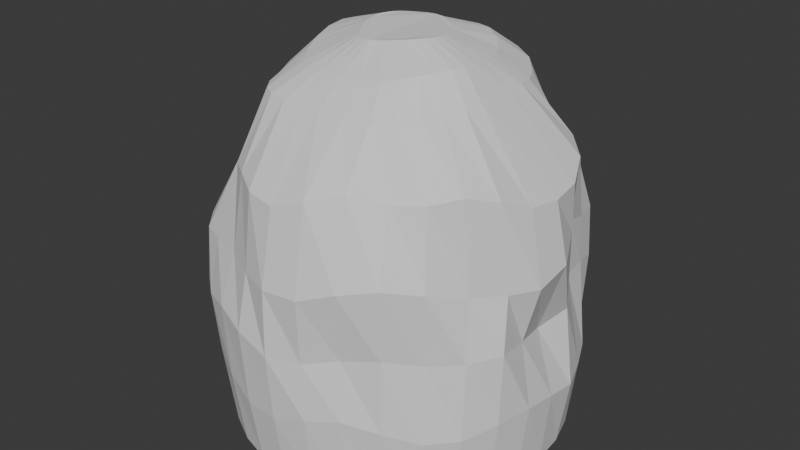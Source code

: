 # Source: Cave.blend  (saved by Blender 4.5.91; exported with 4.5.12 LTS)
import bpy
from mathutils import Matrix  # noqa: F401  (used for matrix-valued properties, if any)

bpy.ops.wm.read_factory_settings(use_empty=True)
scene = bpy.context.scene
scene.name = 'Scene'

# ---- collections
col_collection = bpy.data.collections.new('Collection'); scene.collection.children.link(col_collection)

# ---- world
world_world = bpy.data.worlds.new('World'); scene.world = world_world
world_world.use_nodes = True; world_world.node_tree.nodes.clear()
_N = world_world.node_tree.nodes; _L = world_world.node_tree.links
n0 = _N.new('ShaderNodeOutputWorld'); n0.name = 'World Output'; n0.location = (200, 100)
n1 = _N.new('ShaderNodeBackground'); n1.name = 'Background'; n1.location = (-200, 100)
n1.inputs[0].default_value = (0.05088, 0.05088, 0.05088, 1.0)
_L.new(n1.outputs[0], n0.inputs[0])
n0.is_active_output = True
world_world.color = (0.05088, 0.05088, 0.05088)
world_world.sun_shadow_jitter_overblur = 0.0

# ---- meshes
me_cylinder = bpy.data.meshes.new('Cylinder')
me_cylinder.from_pydata([(7.682e-07, 2.0, -0.01379), (0.01905, 1.427, 4.064), (0.3902, 1.962, -0.003767), (0.3146, 1.378, 4.133), (0.7654, 1.848, -0.0138), (0.5756, 1.295, 4.162), (1.111, 1.663, -0.003707), (0.8222, 1.15, 4.128), (1.414, 1.414, 0.0), (1.018, 0.9327, 4.066), (1.663, 1.111, 0.0), (1.12, 0.718, 4.065), (1.848, 0.7654, 0.0), (1.175, 0.4878, 4.088), (1.962, 0.3902, 0.0), (1.18, 0.2293, 4.112), (2.0, 3.278e-08, 0.003472), (1.186, -0.02982, 4.125), (1.962, -0.3902, 0.01334), (1.205, -0.2579, 4.116), (1.848, -0.7654, 0.003503), (1.18, -0.4754, 4.098), (1.663, -1.111, 0.0), (1.083, -0.7019, 4.081), (1.414, -1.414, 0.0), (0.9824, -0.922, 4.061), (1.111, -1.663, 0.005917), (0.8397, -1.113, 4.035), (0.7654, -1.848, 0.02243), (0.6076, -1.226, 4.016), (0.3902, -1.962, 0.006257), (0.3033, -1.268, 4.0), (7.682e-07, -2.0, 0.0), (-0.01968, -1.275, 4.0), (-0.3902, -1.962, 0.0), (-0.2743, -1.26, 4.0), (-0.7654, -1.848, 0.00567), (-0.5227, -1.241, 4.001), (-1.111, -1.663, 0.02121), (-0.759, -1.185, 4.001), (-1.414, -1.414, 0.00567), (-0.933, -1.075, 4.0), (-1.663, -1.111, 0.002418), (-1.05, -0.9208, 3.999), (-1.848, -0.7654, 0.008267), (-1.147, -0.694, 3.999), (-1.962, -0.3902, -0.004257), (-1.281, -0.3871, 4.031), (-2.0, 3.278e-08, -0.0005059), (-1.388, -0.05241, 4.065), (-1.962, 0.3902, 0.007308), (-1.401, 0.2646, 4.076), (-1.842, 0.7617, 0.0186), (-1.363, 0.5564, 4.057), (-1.64, 1.097, 0.005062), (-1.303, 0.7815, 4.026), (-1.391, 1.401, -2.825e-09), (-1.205, 0.9617, 4.006), (-1.105, 1.659, -7.55e-10), (-1.037, 1.124, 3.997), (-0.7654, 1.848, 0.0), (-0.7419, 1.27, 4.001), (-0.3902, 1.962, -0.003828), (-0.361, 1.4, 4.01), (-0.003134, 2.12, 0.6556), (-0.07921, 2.065, 1.452), (0.00553, 2.163, 2.174), (0.1345, 1.746, 2.955), (0.47, 1.818, 3.024), (0.4145, 2.116, 2.246), (0.2971, 1.937, 1.411), (0.4014, 2.063, 0.7026), (0.7455, 1.794, 3.119), (0.8325, 2.012, 2.386), (0.761, 1.898, 1.489), (0.8103, 1.959, 0.6556), (0.9659, 1.58, 3.219), (1.209, 1.814, 2.4), (1.213, 1.814, 1.651), (1.181, 1.767, 0.71), (1.196, 1.292, 3.357), (1.504, 1.537, 2.414), (1.532, 1.555, 1.786), (1.503, 1.503, 0.8025), (1.506, 1.03, 3.441), (1.575, 1.237, 2.425), (1.602, 1.252, 1.841), (1.758, 1.182, 0.821), (1.778, 0.7496, 3.36), (1.647, 0.8882, 2.518), (1.658, 0.8929, 1.841), (1.926, 0.8187, 0.8152), (1.947, 0.3896, 3.231), (1.917, 0.458, 2.641), (1.93, 0.4601, 1.717), (2.076, 0.4159, 0.8113), (1.992, 3.263e-08, 3.204), (2.145, 0.00547, 2.518), (1.825, 0.05264, 1.619), (2.088, 0.005321, 0.8904), (1.953, -0.3888, 3.248), (2.126, -0.4147, 2.411), (1.93, -0.3966, 1.715), (2.076, -0.4134, 0.9505), (1.838, -0.7594, 3.41), (1.954, -0.7338, 2.423), (2.0, -0.8276, 1.789), (1.964, -0.8134, 0.9105), (1.642, -1.07, 3.503), (1.712, -1.045, 2.441), (1.763, -1.119, 1.729), (1.765, -1.177, 0.8168), (1.376, -1.282, 3.421), (1.48, -1.438, 2.553), (1.449, -1.385, 1.712), (1.492, -1.486, 0.8217), (1.06, -1.47, 3.391), (1.203, -1.789, 2.653), (1.157, -1.724, 1.813), (1.178, -1.763, 0.9628), (0.7317, -1.718, 3.503), (0.824, -1.997, 2.568), (0.7364, -1.861, 1.718), (0.8029, -1.947, 1.04), (0.3828, -1.931, 3.392), (0.4235, -2.138, 2.416), (0.3657, -2.052, 1.614), (0.4122, -2.081, 0.9493), (-0.00021, -1.992, 3.253), (0.004217, -2.173, 2.4), (-0.005783, -2.186, 1.614), (7.758e-07, -2.125, 0.8198), (-0.3748, -1.918, 3.277), (-0.3828, -2.031, 2.406), (-0.4266, -2.149, 1.735), (-0.4147, -2.085, 0.8173), (-0.7093, -1.704, 3.318), (-0.7645, -1.834, 2.428), (-0.8328, -2.009, 1.824), (-0.8134, -1.964, 0.9396), (-0.9837, -1.508, 3.28), (-1.16, -1.708, 2.407), (-1.218, -1.821, 1.748), (-1.181, -1.767, 1.024), (-1.155, -1.338, 3.211), (-1.449, -1.578, 2.402), (-1.549, -1.555, 1.711), (-1.503, -1.503, 0.9522), (-1.337, -1.125, 3.132), (-1.672, -1.317, 2.416), (-1.812, -1.23, 1.682), (-1.767, -1.181, 0.8917), (-1.552, -0.8872, 3.101), (-1.926, -0.9019, 2.454), (-2.025, -0.8427, 1.571), (-1.964, -0.8134, 0.81), (-1.781, -0.4932, 3.143), (-2.007, -0.5279, 2.412), (-2.14, -0.4388, 1.626), (-2.085, -0.4147, 0.7116), (-1.815, -0.1083, 3.168), (-2.101, -0.06232, 2.367), (-2.193, -0.00237, 1.769), (-2.125, 3.531e-08, 0.7523), (-1.69, 0.2277, 3.177), (-2.123, 0.4148, 2.437), (-2.153, 0.4283, 1.733), (-2.066, 0.4035, 0.919), (-1.668, 0.6574, 3.088), (-2.015, 0.8342, 2.506), (-2.01, 0.8311, 1.64), (-1.814, 0.7232, 0.9812), (-1.625, 1.088, 2.977), (-1.81, 1.211, 2.449), (-1.657, 1.143, 1.606), (-1.525, 1.035, 0.9107), (-1.4, 1.37, 2.969), (-1.519, 1.533, 2.286), (-1.289, 1.435, 1.593), (-1.25, 1.353, 0.8117), (-1.063, 1.443, 3.016), (-1.206, 1.807, 2.207), (-1.067, 1.759, 1.582), (-1.029, 1.676, 0.8), (-0.6862, 1.504, 3.097), (-0.83, 1.992, 2.28), (-0.8247, 2.022, 1.595), (-0.7948, 1.953, 0.7862), (-0.2594, 1.613, 3.038), (-0.423, 2.133, 2.206), (-0.4357, 2.141, 1.55), (-0.4147, 2.085, 0.7092), (0.09905, 0.5367, 4.583), (-0.01658, 0.5737, 4.577), (0.2107, 0.4752, 4.584), (0.3117, 0.3959, 4.578), (0.3963, 0.3059, 4.569), (0.4627, 0.2114, 4.567), (0.5104, 0.1173, 4.572), (0.5374, 0.02466, 4.582), (0.5413, -0.06566, 4.592), (0.5207, -0.1525, 4.599), (0.4804, -0.2323, 4.602), (0.4232, -0.303, 4.6), (0.3501, -0.3639, 4.593), (0.2657, -0.4145, 4.583), (0.1746, -0.4559, 4.57), (0.08172, -0.4907, 4.559), (-0.009861, -0.5147, 4.552), (-0.08097, -0.5023, 4.549), (-0.1488, -0.4725, 4.549), (-0.2138, -0.4264, 4.549), (-0.276, -0.3639, 4.549), (-0.334, -0.2842, 4.553), (-0.3863, -0.188, 4.563), (-0.4265, -0.07934, 4.576), (-0.4487, 0.03399, 4.586), (-0.4535, 0.1447, 4.59), (-0.4411, 0.251, 4.588), (-0.416, 0.3525, 4.581), (-0.375, 0.4441, 4.571), (-0.313, 0.5164, 4.563), (-0.2287, 0.563, 4.561), (-0.1271, 0.5821, 4.568), (0.6074, 0.8267, 4.397), (0.4189, 0.9582, 4.424), (0.7645, -0.6698, 4.388), (0.8516, -0.5266, 4.403), (-0.7742, -0.6486, 4.279), (-0.6567, -0.771, 4.274), (-0.5429, 1.007, 4.278), (-0.7365, 0.8776, 4.298), (0.9649, -0.04627, 4.397), (0.9475, 0.1514, 4.375), (-0.1779, -0.9417, 4.274), (-0.01465, -0.9626, 4.275), (-1.01, 0.4192, 4.396), (-1.026, 0.2004, 4.413), (0.7574, 0.651, 4.352), (0.6514, -0.7978, 4.365), (-0.8758, -0.4837, 4.304), (-0.2988, 1.11, 4.296), (0.9668, -0.2142, 4.407), (-0.3362, -0.9144, 4.274), (-0.9594, 0.5944, 4.364), (0.8494, 0.4889, 4.352), (0.477, -0.8884, 4.332), (-0.9629, -0.2657, 4.35), (0.219, 1.048, 4.407), (-0.02046, 1.115, 4.355), (0.9291, -0.3717, 4.409), (-0.5064, -0.865, 4.274), (-0.8727, 0.7428, 4.331), (0.9139, 0.3275, 4.358), (0.2351, -0.9386, 4.295), (-1.015, -0.03164, 4.394)], [], [(67, 68, 3, 1), (68, 72, 5, 3), (72, 76, 7, 5), (76, 80, 9, 7), (80, 84, 11, 9), (84, 88, 13, 11), (88, 92, 15, 13), (92, 96, 17, 15), (96, 100, 19, 17), (100, 104, 21, 19), (104, 108, 23, 21), (108, 112, 25, 23), (112, 116, 27, 25), (116, 120, 29, 27), (120, 124, 31, 29), (124, 128, 33, 31), (128, 132, 35, 33), (132, 136, 37, 35), (136, 140, 39, 37), (140, 144, 41, 39), (144, 148, 43, 41), (148, 152, 45, 43), (152, 156, 47, 45), (156, 160, 49, 47), (160, 164, 51, 49), (164, 168, 53, 51), (168, 172, 55, 53), (172, 176, 57, 55), (176, 180, 59, 57), (180, 184, 61, 59), (225, 224, 195, 194), (184, 188, 63, 61), (188, 67, 1, 63), (0, 62, 60, 58, 56, 54, 52, 50, 48, 46, 44, 42, 40, 38, 36, 34, 32, 30, 28, 26, 24, 22, 20, 18, 16, 14, 12, 10, 8, 6, 4, 2), (62, 0, 64, 191), (191, 64, 65, 190), (190, 65, 66, 189), (189, 66, 67, 188), (60, 62, 191, 187), (187, 191, 190, 186), (186, 190, 189, 185), (185, 189, 188, 184), (58, 60, 187, 183), (183, 187, 186, 182), (182, 186, 185, 181), (181, 185, 184, 180), (56, 58, 183, 179), (179, 183, 182, 178), (178, 182, 181, 177), (177, 181, 180, 176), (54, 56, 179, 175), (175, 179, 178, 174), (174, 178, 177, 173), (173, 177, 176, 172), (52, 54, 175, 171), (171, 175, 174, 170), (170, 174, 173, 169), (169, 173, 172, 168), (50, 52, 171, 167), (167, 171, 170, 166), (166, 170, 169, 165), (165, 169, 168, 164), (48, 50, 167, 163), (163, 167, 166, 162), (162, 166, 165, 161), (161, 165, 164, 160), (46, 48, 163, 159), (159, 163, 162, 158), (158, 162, 161, 157), (157, 161, 160, 156), (44, 46, 159, 155), (155, 159, 158, 154), (154, 158, 157, 153), (153, 157, 156, 152), (42, 44, 155, 151), (151, 155, 154, 150), (150, 154, 153, 149), (149, 153, 152, 148), (40, 42, 151, 147), (147, 151, 150, 146), (146, 150, 149, 145), (145, 149, 148, 144), (38, 40, 147, 143), (143, 147, 146, 142), (142, 146, 145, 141), (141, 145, 144, 140), (36, 38, 143, 139), (139, 143, 142, 138), (138, 142, 141, 137), (137, 141, 140, 136), (34, 36, 139, 135), (135, 139, 138, 134), (134, 138, 137, 133), (133, 137, 136, 132), (32, 34, 135, 131), (131, 135, 134, 130), (130, 134, 133, 129), (129, 133, 132, 128), (30, 32, 131, 127), (127, 131, 130, 126), (126, 130, 129, 125), (125, 129, 128, 124), (28, 30, 127, 123), (123, 127, 126, 122), (122, 126, 125, 121), (121, 125, 124, 120), (26, 28, 123, 119), (119, 123, 122, 118), (118, 122, 121, 117), (117, 121, 120, 116), (24, 26, 119, 115), (115, 119, 118, 114), (114, 118, 117, 113), (113, 117, 116, 112), (22, 24, 115, 111), (111, 115, 114, 110), (110, 114, 113, 109), (109, 113, 112, 108), (20, 22, 111, 107), (107, 111, 110, 106), (106, 110, 109, 105), (105, 109, 108, 104), (18, 20, 107, 103), (103, 107, 106, 102), (102, 106, 105, 101), (101, 105, 104, 100), (16, 18, 103, 99), (99, 103, 102, 98), (98, 102, 101, 97), (97, 101, 100, 96), (14, 16, 99, 95), (95, 99, 98, 94), (94, 98, 97, 93), (93, 97, 96, 92), (12, 14, 95, 91), (91, 95, 94, 90), (90, 94, 93, 89), (89, 93, 92, 88), (10, 12, 91, 87), (87, 91, 90, 86), (86, 90, 89, 85), (85, 89, 88, 84), (8, 10, 87, 83), (83, 87, 86, 82), (82, 86, 85, 81), (81, 85, 84, 80), (6, 8, 83, 79), (79, 83, 82, 78), (78, 82, 81, 77), (77, 81, 80, 76), (4, 6, 79, 75), (75, 79, 78, 74), (74, 78, 77, 73), (73, 77, 76, 72), (2, 4, 75, 71), (71, 75, 74, 70), (70, 74, 73, 69), (69, 73, 72, 68), (0, 2, 71, 64), (64, 71, 70, 65), (65, 70, 69, 66), (66, 69, 68, 67), (192, 194, 195, 196, 197, 198, 199, 200, 201, 202, 203, 204, 205, 206, 207, 208, 209, 210, 211, 212, 213, 214, 215, 216, 217, 218, 219, 220, 221, 222, 223, 193), (227, 226, 204, 203), (229, 228, 213, 212), (231, 230, 222, 221), (233, 232, 200, 199), (235, 234, 209, 208), (237, 236, 218, 217), (224, 238, 196, 195), (226, 239, 205, 204), (228, 240, 214, 213), (230, 241, 223, 222), (232, 242, 201, 200), (234, 243, 210, 209), (236, 244, 219, 218), (238, 245, 197, 196), (239, 246, 206, 205), (240, 247, 215, 214), (249, 248, 192, 193), (241, 249, 193, 223), (242, 250, 202, 201), (243, 251, 211, 210), (244, 252, 220, 219), (245, 253, 198, 197), (246, 254, 207, 206), (247, 255, 216, 215), (248, 225, 194, 192), (250, 227, 203, 202), (251, 229, 212, 211), (252, 231, 221, 220), (253, 233, 199, 198), (254, 235, 208, 207), (255, 237, 217, 216), (49, 51, 237, 255), (31, 33, 235, 254), (13, 15, 233, 253), (57, 59, 231, 252), (39, 41, 229, 251), (21, 23, 227, 250), (3, 5, 225, 248), (47, 49, 255, 247), (29, 31, 254, 246), (11, 13, 253, 245), (55, 57, 252, 244), (37, 39, 251, 243), (19, 21, 250, 242), (63, 1, 249, 241), (1, 3, 248, 249), (45, 47, 247, 240), (27, 29, 246, 239), (9, 11, 245, 238), (53, 55, 244, 236), (35, 37, 243, 234), (17, 19, 242, 232), (61, 63, 241, 230), (43, 45, 240, 228), (25, 27, 239, 226), (7, 9, 238, 224), (51, 53, 236, 237), (33, 35, 234, 235), (15, 17, 232, 233), (59, 61, 230, 231), (41, 43, 228, 229), (23, 25, 226, 227), (5, 7, 224, 225)])
_uv = me_cylinder.uv_layers.new(name='UVMap')
_uv.uv.foreach_set('vector', [1.0, 0.9, 0.9688, 0.9, 0.9688, 1.0, 1.0, 1.0, 0.9688, 0.9, 0.9375, 0.9, 0.9375, 1.0, 0.9688, 1.0, 0.9375, 0.9, 0.9062, 0.9, 0.9062, 1.0, 0.9375, 1.0, 0.9062, 0.9, 0.875, 0.9, 0.875, 1.0, 0.9062, 1.0, 0.875, 0.9, 0.8438, 0.9, 0.8438, 1.0, 0.875, 1.0, 0.8438, 0.9, 0.8125, 0.9, 0.8125, 1.0, 0.8438, 1.0, 0.8125, 0.9, 0.7812, 0.9, 0.7812, 1.0, 0.8125, 1.0, 0.7812, 0.9, 0.75, 0.9, 0.75, 1.0, 0.7812, 1.0, 0.75, 0.9, 0.7188, 0.9, 0.7188, 1.0, 0.75, 1.0, 0.7188, 0.9, 0.6875, 0.9, 0.6875, 1.0, 0.7188, 1.0, 0.6875, 0.9, 0.6563, 0.9, 0.6562, 1.0, 0.6875, 1.0, 0.6563, 0.9, 0.625, 0.9, 0.625, 1.0, 0.6562, 1.0, 0.625, 0.9, 0.5938, 0.9, 0.5938, 1.0, 0.625, 1.0, 0.5938, 0.9, 0.5625, 0.9, 0.5625, 1.0, 0.5938, 1.0, 0.5625, 0.9, 0.5312, 0.9, 0.5312, 1.0, 0.5625, 1.0, 0.5312, 0.9, 0.5, 0.9, 0.5, 1.0, 0.5312, 1.0, 0.5, 0.9, 0.4688, 0.9, 0.4688, 1.0, 0.5, 1.0, 0.4688, 0.9, 0.4375, 0.9, 0.4375, 1.0, 0.4688, 1.0, 0.4375, 0.9, 0.4063, 0.9, 0.4062, 1.0, 0.4375, 1.0, 0.4063, 0.9, 0.375, 0.9, 0.375, 1.0, 0.4062, 1.0, 0.375, 0.9, 0.3438, 0.9, 0.3438, 1.0, 0.375, 1.0, 0.3438, 0.9, 0.3125, 0.9, 0.3125, 1.0, 0.3438, 1.0, 0.3125, 0.9, 0.2812, 0.9, 0.2812, 1.0, 0.3125, 1.0, 0.2812, 0.9, 0.25, 0.9, 0.25, 1.0, 0.2812, 1.0, 0.25, 0.9, 0.2188, 0.9, 0.2188, 1.0, 0.25, 1.0, 0.2188, 0.9, 0.1875, 0.9, 0.1875, 1.0, 0.2188, 1.0, 0.1875, 0.9, 0.1562, 0.9, 0.1562, 1.0, 0.1875, 1.0, 0.1562, 0.9, 0.125, 0.9, 0.125, 1.0, 0.1562, 1.0, 0.125, 0.9, 0.09375, 0.9, 0.09375, 1.0, 0.125, 1.0, 0.09375, 0.9, 0.0625, 0.9, 0.0625, 1.0, 0.09375, 1.0, 0.9375, 1.0, 0.9062, 1.0, 0.9062, 1.0, 0.9375, 1.0, 0.0625, 0.9, 0.03125, 0.9, 0.03125, 1.0, 0.0625, 1.0, 0.03125, 0.9, 0.0, 0.9, 0.0, 1.0, 0.03125, 1.0, 0.75, 0.49, 0.7032, 0.4854, 0.6582, 0.4717, 0.6167, 0.4496, 0.5803, 0.4197, 0.5504, 0.3833, 0.5283, 0.3418, 0.5146, 0.2968, 0.51, 0.25, 0.5146, 0.2032, 0.5283, 0.1582, 0.5504, 0.1167, 0.5803, 0.08029, 0.6167, 0.05045, 0.6582, 0.02827, 0.7032, 0.01461, 0.75, 0.01, 0.7968, 0.01461, 0.8418, 0.02827, 0.8833, 0.05045, 0.9197, 0.08029, 0.9496, 0.1167, 0.9717, 0.1582, 0.9854, 0.2032, 0.99, 0.25, 0.9854, 0.2968, 0.9717, 0.3418, 0.9496, 0.3833, 0.9197, 0.4197, 0.8833, 0.4496, 0.8418, 0.4717, 0.7968, 0.4854, 0.03125, 0.5, 0.0, 0.5, 0.0, 0.6, 0.03125, 0.6, 0.03125, 0.6, 0.0, 0.6, 0.0, 0.7, 0.03125, 0.7, 0.03125, 0.7, 0.0, 0.7, 0.0, 0.8, 0.03125, 0.8, 0.03125, 0.8, 0.0, 0.8, 0.0, 0.9, 0.03125, 0.9, 0.0625, 0.5, 0.03125, 0.5, 0.03125, 0.6, 0.0625, 0.6, 0.0625, 0.6, 0.03125, 0.6, 0.03125, 0.7, 0.0625, 0.7, 0.0625, 0.7, 0.03125, 0.7, 0.03125, 0.8, 0.0625, 0.8, 0.0625, 0.8, 0.03125, 0.8, 0.03125, 0.9, 0.0625, 0.9, 0.09375, 0.5, 0.0625, 0.5, 0.0625, 0.6, 0.09375, 0.6, 0.09375, 0.6, 0.0625, 0.6, 0.0625, 0.7, 0.09375, 0.7, 0.09375, 0.7, 0.0625, 0.7, 0.0625, 0.8, 0.09375, 0.8, 0.09375, 0.8, 0.0625, 0.8, 0.0625, 0.9, 0.09375, 0.9, 0.125, 0.5, 0.09375, 0.5, 0.09375, 0.6, 0.125, 0.6, 0.125, 0.6, 0.09375, 0.6, 0.09375, 0.7, 0.125, 0.7, 0.125, 0.7, 0.09375, 0.7, 0.09375, 0.8, 0.125, 0.8, 0.125, 0.8, 0.09375, 0.8, 0.09375, 0.9, 0.125, 0.9, 0.1562, 0.5, 0.125, 0.5, 0.125, 0.6, 0.1562, 0.6, 0.1562, 0.6, 0.125, 0.6, 0.125, 0.7, 0.1562, 0.7, 0.1562, 0.7, 0.125, 0.7, 0.125, 0.8, 0.1562, 0.8, 0.1562, 0.8, 0.125, 0.8, 0.125, 0.9, 0.1562, 0.9, 0.1875, 0.5, 0.1562, 0.5, 0.1562, 0.6, 0.1875, 0.6, 0.1875, 0.6, 0.1562, 0.6, 0.1562, 0.7, 0.1875, 0.7, 0.1875, 0.7, 0.1562, 0.7, 0.1562, 0.8, 0.1875, 0.8, 0.1875, 0.8, 0.1562, 0.8, 0.1562, 0.9, 0.1875, 0.9, 0.2188, 0.5, 0.1875, 0.5, 0.1875, 0.6, 0.2188, 0.6, 0.2188, 0.6, 0.1875, 0.6, 0.1875, 0.7, 0.2188, 0.7, 0.2188, 0.7, 0.1875, 0.7, 0.1875, 0.8, 0.2188, 0.8, 0.2188, 0.8, 0.1875, 0.8, 0.1875, 0.9, 0.2188, 0.9, 0.25, 0.5, 0.2188, 0.5, 0.2188, 0.6, 0.25, 0.6, 0.25, 0.6, 0.2188, 0.6, 0.2188, 0.7, 0.25, 0.7, 0.25, 0.7, 0.2188, 0.7, 0.2188, 0.8, 0.25, 0.8, 0.25, 0.8, 0.2188, 0.8, 0.2188, 0.9, 0.25, 0.9, 0.2812, 0.5, 0.25, 0.5, 0.25, 0.6, 0.2812, 0.6, 0.2812, 0.6, 0.25, 0.6, 0.25, 0.7, 0.2812, 0.7, 0.2812, 0.7, 0.25, 0.7, 0.25, 0.8, 0.2812, 0.8, 0.2812, 0.8, 0.25, 0.8, 0.25, 0.9, 0.2812, 0.9, 0.3125, 0.5, 0.2812, 0.5, 0.2812, 0.6, 0.3125, 0.6, 0.3125, 0.6, 0.2812, 0.6, 0.2812, 0.7, 0.3125, 0.7, 0.3125, 0.7, 0.2812, 0.7, 0.2812, 0.8, 0.3125, 0.8, 0.3125, 0.8, 0.2812, 0.8, 0.2812, 0.9, 0.3125, 0.9, 0.3438, 0.5, 0.3125, 0.5, 0.3125, 0.6, 0.3438, 0.6, 0.3438, 0.6, 0.3125, 0.6, 0.3125, 0.7, 0.3438, 0.7, 0.3438, 0.7, 0.3125, 0.7, 0.3125, 0.8, 0.3438, 0.8, 0.3438, 0.8, 0.3125, 0.8, 0.3125, 0.9, 0.3438, 0.9, 0.375, 0.5, 0.3438, 0.5, 0.3438, 0.6, 0.375, 0.6, 0.375, 0.6, 0.3438, 0.6, 0.3438, 0.7, 0.375, 0.7, 0.375, 0.7, 0.3438, 0.7, 0.3438, 0.8, 0.375, 0.8, 0.375, 0.8, 0.3438, 0.8, 0.3438, 0.9, 0.375, 0.9, 0.4062, 0.5, 0.375, 0.5, 0.375, 0.6, 0.4062, 0.6, 0.4062, 0.6, 0.375, 0.6, 0.375, 0.7, 0.4062, 0.7, 0.4062, 0.7, 0.375, 0.7, 0.375, 0.8, 0.4063, 0.8, 0.4063, 0.8, 0.375, 0.8, 0.375, 0.9, 0.4063, 0.9, 0.4375, 0.5, 0.4062, 0.5, 0.4062, 0.6, 0.4375, 0.6, 0.4375, 0.6, 0.4062, 0.6, 0.4062, 0.7, 0.4375, 0.7, 0.4375, 0.7, 0.4062, 0.7, 0.4063, 0.8, 0.4375, 0.8, 0.4375, 0.8, 0.4063, 0.8, 0.4063, 0.9, 0.4375, 0.9, 0.4688, 0.5, 0.4375, 0.5, 0.4375, 0.6, 0.4688, 0.6, 0.4688, 0.6, 0.4375, 0.6, 0.4375, 0.7, 0.4687, 0.7, 0.4687, 0.7, 0.4375, 0.7, 0.4375, 0.8, 0.4688, 0.8, 0.4688, 0.8, 0.4375, 0.8, 0.4375, 0.9, 0.4688, 0.9, 0.5, 0.5, 0.4688, 0.5, 0.4688, 0.6, 0.5, 0.6, 0.5, 0.6, 0.4688, 0.6, 0.4687, 0.7, 0.5, 0.7, 0.5, 0.7, 0.4687, 0.7, 0.4688, 0.8, 0.5, 0.8, 0.5, 0.8, 0.4688, 0.8, 0.4688, 0.9, 0.5, 0.9, 0.5312, 0.5, 0.5, 0.5, 0.5, 0.6, 0.5312, 0.6, 0.5312, 0.6, 0.5, 0.6, 0.5, 0.7, 0.5312, 0.7, 0.5312, 0.7, 0.5, 0.7, 0.5, 0.8, 0.5312, 0.8, 0.5312, 0.8, 0.5, 0.8, 0.5, 0.9, 0.5312, 0.9, 0.5625, 0.5, 0.5312, 0.5, 0.5312, 0.6, 0.5625, 0.6, 0.5625, 0.6, 0.5312, 0.6, 0.5312, 0.7, 0.5625, 0.7, 0.5625, 0.7, 0.5312, 0.7, 0.5312, 0.8, 0.5625, 0.8, 0.5625, 0.8, 0.5312, 0.8, 0.5312, 0.9, 0.5625, 0.9, 0.5938, 0.5, 0.5625, 0.5, 0.5625, 0.6, 0.5938, 0.6, 0.5938, 0.6, 0.5625, 0.6, 0.5625, 0.7, 0.5938, 0.7, 0.5938, 0.7, 0.5625, 0.7, 0.5625, 0.8, 0.5938, 0.8, 0.5938, 0.8, 0.5625, 0.8, 0.5625, 0.9, 0.5938, 0.9, 0.625, 0.5, 0.5938, 0.5, 0.5938, 0.6, 0.625, 0.6, 0.625, 0.6, 0.5938, 0.6, 0.5938, 0.7, 0.625, 0.7, 0.625, 0.7, 0.5938, 0.7, 0.5938, 0.8, 0.625, 0.8, 0.625, 0.8, 0.5938, 0.8, 0.5938, 0.9, 0.625, 0.9, 0.6562, 0.5, 0.625, 0.5, 0.625, 0.6, 0.6562, 0.6, 0.6562, 0.6, 0.625, 0.6, 0.625, 0.7, 0.6562, 0.7, 0.6562, 0.7, 0.625, 0.7, 0.625, 0.8, 0.6563, 0.8, 0.6563, 0.8, 0.625, 0.8, 0.625, 0.9, 0.6563, 0.9, 0.6875, 0.5, 0.6562, 0.5, 0.6562, 0.6, 0.6875, 0.6, 0.6875, 0.6, 0.6562, 0.6, 0.6562, 0.7, 0.6875, 0.7, 0.6875, 0.7, 0.6562, 0.7, 0.6563, 0.8, 0.6875, 0.8, 0.6875, 0.8, 0.6563, 0.8, 0.6563, 0.9, 0.6875, 0.9, 0.7188, 0.5, 0.6875, 0.5, 0.6875, 0.6, 0.7188, 0.6, 0.7188, 0.6, 0.6875, 0.6, 0.6875, 0.7, 0.7188, 0.7, 0.7188, 0.7, 0.6875, 0.7, 0.6875, 0.8, 0.7188, 0.8, 0.7188, 0.8, 0.6875, 0.8, 0.6875, 0.9, 0.7188, 0.9, 0.75, 0.5, 0.7188, 0.5, 0.7188, 0.6, 0.75, 0.6, 0.75, 0.6, 0.7188, 0.6, 0.7188, 0.7, 0.75, 0.7, 0.75, 0.7, 0.7188, 0.7, 0.7188, 0.8, 0.75, 0.8, 0.75, 0.8, 0.7188, 0.8, 0.7188, 0.9, 0.75, 0.9, 0.7812, 0.5, 0.75, 0.5, 0.75, 0.6, 0.7812, 0.6, 0.7812, 0.6, 0.75, 0.6, 0.75, 0.7, 0.7812, 0.7, 0.7812, 0.7, 0.75, 0.7, 0.75, 0.8, 0.7812, 0.8, 0.7812, 0.8, 0.75, 0.8, 0.75, 0.9, 0.7812, 0.9, 0.8125, 0.5, 0.7812, 0.5, 0.7812, 0.6, 0.8125, 0.6, 0.8125, 0.6, 0.7812, 0.6, 0.7812, 0.7, 0.8125, 0.7, 0.8125, 0.7, 0.7812, 0.7, 0.7812, 0.8, 0.8125, 0.8, 0.8125, 0.8, 0.7812, 0.8, 0.7812, 0.9, 0.8125, 0.9, 0.8438, 0.5, 0.8125, 0.5, 0.8125, 0.6, 0.8438, 0.6, 0.8438, 0.6, 0.8125, 0.6, 0.8125, 0.7, 0.8437, 0.7, 0.8437, 0.7, 0.8125, 0.7, 0.8125, 0.8, 0.8438, 0.8, 0.8438, 0.8, 0.8125, 0.8, 0.8125, 0.9, 0.8438, 0.9, 0.875, 0.5, 0.8438, 0.5, 0.8438, 0.6, 0.875, 0.6, 0.875, 0.6, 0.8438, 0.6, 0.8437, 0.7, 0.875, 0.7, 0.875, 0.7, 0.8437, 0.7, 0.8438, 0.8, 0.875, 0.8, 0.875, 0.8, 0.8438, 0.8, 0.8438, 0.9, 0.875, 0.9, 0.9062, 0.5, 0.875, 0.5, 0.875, 0.6, 0.9062, 0.6, 0.9062, 0.6, 0.875, 0.6, 0.875, 0.7, 0.9062, 0.7, 0.9062, 0.7, 0.875, 0.7, 0.875, 0.8, 0.9062, 0.8, 0.9062, 0.8, 0.875, 0.8, 0.875, 0.9, 0.9062, 0.9, 0.9375, 0.5, 0.9062, 0.5, 0.9062, 0.6, 0.9375, 0.6, 0.9375, 0.6, 0.9062, 0.6, 0.9062, 0.7, 0.9375, 0.7, 0.9375, 0.7, 0.9062, 0.7, 0.9062, 0.8, 0.9375, 0.8, 0.9375, 0.8, 0.9062, 0.8, 0.9062, 0.9, 0.9375, 0.9, 0.9688, 0.5, 0.9375, 0.5, 0.9375, 0.6, 0.9688, 0.6, 0.9688, 0.6, 0.9375, 0.6, 0.9375, 0.7, 0.9688, 0.7, 0.9688, 0.7, 0.9375, 0.7, 0.9375, 0.8, 0.9688, 0.8, 0.9688, 0.8, 0.9375, 0.8, 0.9375, 0.9, 0.9688, 0.9, 1.0, 0.5, 0.9688, 0.5, 0.9688, 0.6, 1.0, 0.6, 1.0, 0.6, 0.9688, 0.6, 0.9688, 0.7, 1.0, 0.7, 1.0, 0.7, 0.9688, 0.7, 0.9688, 0.8, 1.0, 0.8, 1.0, 0.8, 0.9688, 0.8, 0.9688, 0.9, 1.0, 0.9, 0.2968, 0.4854, 0.3418, 0.4717, 0.3833, 0.4496, 0.4197, 0.4197, 0.4496, 0.3833, 0.4717, 0.3418, 0.4854, 0.2968, 0.49, 0.25, 0.4854, 0.2032, 0.4717, 0.1582, 0.4496, 0.1167, 0.4197, 0.08029, 0.3833, 0.05045, 0.3418, 0.02827, 0.2968, 0.01461, 0.25, 0.01, 0.2032, 0.01461, 0.1582, 0.02827, 0.1167, 0.05045, 0.08029, 0.08029, 0.05045, 0.1167, 0.02827, 0.1582, 0.01461, 0.2032, 0.01, 0.25, 0.01461, 0.2968, 0.02827, 0.3418, 0.05045, 0.3833, 0.08029, 0.4197, 0.1167, 0.4496, 0.1582, 0.4717, 0.2032, 0.4854, 0.25, 0.49, 0.6562, 1.0, 0.625, 1.0, 0.625, 1.0, 0.6562, 1.0, 0.375, 1.0, 0.3438, 1.0, 0.3438, 1.0, 0.375, 1.0, 0.09375, 1.0, 0.0625, 1.0, 0.0625, 1.0, 0.09375, 1.0, 0.7812, 1.0, 0.75, 1.0, 0.75, 1.0, 0.7812, 1.0, 0.5, 1.0, 0.4688, 1.0, 0.4688, 1.0, 0.5, 1.0, 0.2188, 1.0, 0.1875, 1.0, 0.1875, 1.0, 0.2188, 1.0, 0.9062, 1.0, 0.875, 1.0, 0.875, 1.0, 0.9062, 1.0, 0.625, 1.0, 0.5938, 1.0, 0.5938, 1.0, 0.625, 1.0, 0.3438, 1.0, 0.3125, 1.0, 0.3125, 1.0, 0.3438, 1.0, 0.0625, 1.0, 0.03125, 1.0, 0.03125, 1.0, 0.0625, 1.0, 0.75, 1.0, 0.7188, 1.0, 0.7188, 1.0, 0.75, 1.0, 0.4688, 1.0, 0.4375, 1.0, 0.4375, 1.0, 0.4688, 1.0, 0.1875, 1.0, 0.1562, 1.0, 0.1562, 1.0, 0.1875, 1.0, 0.875, 1.0, 0.8438, 1.0, 0.8438, 1.0, 0.875, 1.0, 0.5938, 1.0, 0.5625, 1.0, 0.5625, 1.0, 0.5938, 1.0, 0.3125, 1.0, 0.2812, 1.0, 0.2812, 1.0, 0.3125, 1.0, 1.0, 1.0, 0.9688, 1.0, 0.9688, 1.0, 1.0, 1.0, 0.03125, 1.0, 0.0, 1.0, 0.0, 1.0, 0.03125, 1.0, 0.7188, 1.0, 0.6875, 1.0, 0.6875, 1.0, 0.7188, 1.0, 0.4375, 1.0, 0.4062, 1.0, 0.4062, 1.0, 0.4375, 1.0, 0.1562, 1.0, 0.125, 1.0, 0.125, 1.0, 0.1562, 1.0, 0.8438, 1.0, 0.8125, 1.0, 0.8125, 1.0, 0.8438, 1.0, 0.5625, 1.0, 0.5312, 1.0, 0.5312, 1.0, 0.5625, 1.0, 0.2812, 1.0, 0.25, 1.0, 0.25, 1.0, 0.2812, 1.0, 0.9688, 1.0, 0.9375, 1.0, 0.9375, 1.0, 0.9688, 1.0, 0.6875, 1.0, 0.6562, 1.0, 0.6562, 1.0, 0.6875, 1.0, 0.4062, 1.0, 0.375, 1.0, 0.375, 1.0, 0.4062, 1.0, 0.125, 1.0, 0.09375, 1.0, 0.09375, 1.0, 0.125, 1.0, 0.8125, 1.0, 0.7812, 1.0, 0.7812, 1.0, 0.8125, 1.0, 0.5312, 1.0, 0.5, 1.0, 0.5, 1.0, 0.5312, 1.0, 0.25, 1.0, 0.2188, 1.0, 0.2188, 1.0, 0.25, 1.0, 0.25, 1.0, 0.2188, 1.0, 0.2188, 1.0, 0.25, 1.0, 0.5312, 1.0, 0.5, 1.0, 0.5, 1.0, 0.5312, 1.0, 0.8125, 1.0, 0.7812, 1.0, 0.7812, 1.0, 0.8125, 1.0, 0.125, 1.0, 0.09375, 1.0, 0.09375, 1.0, 0.125, 1.0, 0.4062, 1.0, 0.375, 1.0, 0.375, 1.0, 0.4062, 1.0, 0.6875, 1.0, 0.6562, 1.0, 0.6562, 1.0, 0.6875, 1.0, 0.9688, 1.0, 0.9375, 1.0, 0.9375, 1.0, 0.9688, 1.0, 0.2812, 1.0, 0.25, 1.0, 0.25, 1.0, 0.2812, 1.0, 0.5625, 1.0, 0.5312, 1.0, 0.5312, 1.0, 0.5625, 1.0, 0.8438, 1.0, 0.8125, 1.0, 0.8125, 1.0, 0.8438, 1.0, 0.1562, 1.0, 0.125, 1.0, 0.125, 1.0, 0.1562, 1.0, 0.4375, 1.0, 0.4062, 1.0, 0.4062, 1.0, 0.4375, 1.0, 0.7188, 1.0, 0.6875, 1.0, 0.6875, 1.0, 0.7188, 1.0, 0.03125, 1.0, 0.0, 1.0, 0.0, 1.0, 0.03125, 1.0, 1.0, 1.0, 0.9688, 1.0, 0.9688, 1.0, 1.0, 1.0, 0.3125, 1.0, 0.2812, 1.0, 0.2812, 1.0, 0.3125, 1.0, 0.5938, 1.0, 0.5625, 1.0, 0.5625, 1.0, 0.5938, 1.0, 0.875, 1.0, 0.8438, 1.0, 0.8438, 1.0, 0.875, 1.0, 0.1875, 1.0, 0.1562, 1.0, 0.1562, 1.0, 0.1875, 1.0, 0.4688, 1.0, 0.4375, 1.0, 0.4375, 1.0, 0.4688, 1.0, 0.75, 1.0, 0.7188, 1.0, 0.7188, 1.0, 0.75, 1.0, 0.0625, 1.0, 0.03125, 1.0, 0.03125, 1.0, 0.0625, 1.0, 0.3438, 1.0, 0.3125, 1.0, 0.3125, 1.0, 0.3438, 1.0, 0.625, 1.0, 0.5938, 1.0, 0.5938, 1.0, 0.625, 1.0, 0.9062, 1.0, 0.875, 1.0, 0.875, 1.0, 0.9062, 1.0, 0.2188, 1.0, 0.1875, 1.0, 0.1875, 1.0, 0.2188, 1.0, 0.5, 1.0, 0.4688, 1.0, 0.4688, 1.0, 0.5, 1.0, 0.7812, 1.0, 0.75, 1.0, 0.75, 1.0, 0.7812, 1.0, 0.09375, 1.0, 0.0625, 1.0, 0.0625, 1.0, 0.09375, 1.0, 0.375, 1.0, 0.3438, 1.0, 0.3438, 1.0, 0.375, 1.0, 0.6562, 1.0, 0.625, 1.0, 0.625, 1.0, 0.6562, 1.0, 0.9375, 1.0, 0.9062, 1.0, 0.9062, 1.0, 0.9375, 1.0])
me_cylinder.update()
me_cube_001 = bpy.data.meshes.new('Cube.001')
me_cube_001.from_pydata([(-1.0, 1.0, 0.0), (-0.6285, 0.7515, 0.9057), (0.7534, -0.7145, -1.892e-08), (-0.1597, -0.8024, -9.461e-09), (-0.9317, -0.2693, 7.451e-09), (-0.8306, 0.1948, 0.7108), (0.1734, 1.352, 0.0), (1.008, 0.3143, 5.759e-09), (-0.04035, 1.077, 0.8495), (0.2411, -0.01669, 0.7977), (0.5744, -0.4747, 0.4091), (-0.2629, -0.4776, 0.4091), (-0.3155, -0.1033, 0.8567), (0.3827, 0.6741, 0.9386), (0.9103, 0.3332, 0.4091), (0.7757, 0.9678, 2.12e-09)], [], [(4, 5, 0), (0, 6, 15, 7, 2, 3, 4), (0, 1, 8), (9, 12, 11), (13, 9, 14), (7, 14, 2), (2, 10, 3), (13, 8, 1), (3, 11, 4), (13, 15, 8), (15, 13, 14), (1, 5, 12), (12, 9, 13), (12, 13, 1), (5, 11, 12), (0, 5, 1), (14, 7, 15), (8, 6, 0), (8, 15, 6), (3, 10, 11), (14, 9, 10), (2, 14, 10), (11, 10, 9), (4, 11, 5)])
_uv = me_cube_001.uv_layers.new(name='UVMap')
_uv.uv.foreach_set('vector', [0.375, 0.1162, 0.625, 0.1162, 0.375, 0.25, 0.125, 0.5, 0.3092, 0.45, 0.3421, 0.5329, 0.375, 0.6157, 0.375, 0.75, 0.2412, 0.75, 0.125, 0.6338, 0.375, 0.25, 0.625, 0.25, 0.6908, 0.45, 0.6778, 0.7091, 0.625, 0.8838, 0.4773, 0.8838, 0.667, 0.51, 0.6778, 0.7091, 0.4773, 0.6157, 0.375, 0.6157, 0.4773, 0.6157, 0.375, 0.75, 0.375, 0.75, 0.4773, 0.75, 0.375, 0.8838, 0.667, 0.51, 0.6908, 0.45, 0.875, 0.5, 0.375, 0.0, 0.4773, 0.0, 0.375, 0.1162, 0.667, 0.51, 0.3421, 0.5329, 0.6908, 0.45, 0.3421, 0.5329, 0.667, 0.51, 0.4773, 0.6157, 0.875, 0.5, 0.875, 0.6338, 0.8327, 0.6761, 0.8327, 0.6761, 0.6778, 0.7091, 0.667, 0.51, 0.8327, 0.6761, 0.667, 0.51, 0.875, 0.5, 0.625, 0.1162, 0.4773, 0.0, 0.625, 0.07387, 0.375, 0.25, 0.625, 0.1162, 0.625, 0.25, 0.4773, 0.6157, 0.375, 0.6157, 0.3421, 0.5329, 0.6908, 0.45, 0.3092, 0.45, 0.375, 0.25, 0.6908, 0.45, 0.3421, 0.5329, 0.3092, 0.45, 0.375, 0.8838, 0.4773, 0.75, 0.4773, 0.8838, 0.4773, 0.6157, 0.6778, 0.7091, 0.4773, 0.75, 0.375, 0.75, 0.4773, 0.6157, 0.4773, 0.75, 0.4773, 0.8838, 0.4773, 0.75, 0.6778, 0.7091, 0.375, 0.1162, 0.4773, 0.0, 0.625, 0.1162])
me_cube_001.update()
me_cube_002 = bpy.data.meshes.new('Cube.002')
me_cube_002.from_pydata([(-0.671, 0.7826, -1.49e-08), (-0.545, 0.4834, 0.5628), (0.7998, -0.886, 0.0), (-0.1243, -1.034, 0.0), (-0.9417, -0.3048, 0.0), (-0.8749, -0.007007, 0.4984), (0.2215, 1.036, 0.0), (1.137, -0.00028, -0.0662), (0.01873, 0.9614, 0.3295), (0.3706, -0.5973, 0.7977), (0.4881, -0.8566, 0.4091), (-0.2593, -0.9491, 0.6107), (-0.1529, -0.4898, 0.8567), (0.6276, 0.4387, 0.5853), (1.106, -0.1672, 0.3654), (1.191, 0.5837, 0.0)], [], [(4, 5, 0), (0, 6, 15, 7, 2, 3, 4), (0, 1, 8), (9, 12, 11), (13, 9, 14), (7, 14, 2), (2, 10, 3), (13, 8, 1), (3, 11, 4), (13, 15, 8), (15, 13, 14), (1, 5, 12), (12, 9, 13), (12, 13, 1), (5, 11, 12), (0, 5, 1), (14, 7, 15), (8, 6, 0), (8, 15, 6), (3, 10, 11), (14, 9, 10), (2, 14, 10), (11, 10, 9), (4, 11, 5)])
_uv = me_cube_002.uv_layers.new(name='UVMap')
_uv.uv.foreach_set('vector', [0.375, 0.1162, 0.625, 0.1162, 0.375, 0.25, 0.125, 0.5, 0.3092, 0.45, 0.3421, 0.5329, 0.375, 0.6157, 0.375, 0.75, 0.2412, 0.75, 0.125, 0.6338, 0.375, 0.25, 0.625, 0.25, 0.6908, 0.45, 0.6778, 0.7091, 0.625, 0.8838, 0.4773, 0.8838, 0.667, 0.51, 0.6778, 0.7091, 0.4773, 0.6157, 0.375, 0.6157, 0.4773, 0.6157, 0.375, 0.75, 0.375, 0.75, 0.4773, 0.75, 0.375, 0.8838, 0.667, 0.51, 0.6908, 0.45, 0.875, 0.5, 0.375, 0.0, 0.4773, 0.0, 0.375, 0.1162, 0.667, 0.51, 0.3421, 0.5329, 0.6908, 0.45, 0.3421, 0.5329, 0.667, 0.51, 0.4773, 0.6157, 0.875, 0.5, 0.875, 0.6338, 0.8327, 0.6761, 0.8327, 0.6761, 0.6778, 0.7091, 0.667, 0.51, 0.8327, 0.6761, 0.667, 0.51, 0.875, 0.5, 0.625, 0.1162, 0.4773, 0.0, 0.625, 0.07387, 0.375, 0.25, 0.625, 0.1162, 0.625, 0.25, 0.4773, 0.6157, 0.375, 0.6157, 0.3421, 0.5329, 0.6908, 0.45, 0.3092, 0.45, 0.375, 0.25, 0.6908, 0.45, 0.3421, 0.5329, 0.3092, 0.45, 0.375, 0.8838, 0.4773, 0.75, 0.4773, 0.8838, 0.4773, 0.6157, 0.6778, 0.7091, 0.4773, 0.75, 0.375, 0.75, 0.4773, 0.6157, 0.4773, 0.75, 0.4773, 0.8838, 0.4773, 0.75, 0.6778, 0.7091, 0.375, 0.1162, 0.4773, 0.0, 0.625, 0.1162])
me_cube_002.update()

# ---- objects
ob_cave = bpy.data.objects.new('Cave', me_cylinder)
ob_rock1 = bpy.data.objects.new('Rock1', me_cube_001)
ob_rock2 = bpy.data.objects.new('Rock2', me_cube_002)

# ---- transforms, parenting, visibility, modifiers, constraints
ob_cave.location = (0.0, 0.0, 0.0)
ob_rock1.location = (0.0, 0.0, 0.0)
ob_rock2.location = (0.0, 0.0, 0.0)

# ---- collection membership
col_collection.objects.link(ob_cave)
col_collection.objects.link(ob_rock1)
col_collection.objects.link(ob_rock2)

# ---- scene / render settings (as saved in the file)
scene.frame_start = 1; scene.frame_end = 250; scene.frame_set(1)
scene.render.engine = 'BLENDER_EEVEE_NEXT'
bpy.context.view_layer.update()

# ---- added for rendering (the .blend has no active camera and no usable light): camera, sun
cam_auto = bpy.data.cameras.new('AutoCamera')
cam_auto.lens = 50.0
cam_auto.sensor_width = 36.0
cam_auto.clip_end = 1000.0
ob_auto_camera = bpy.data.objects.new('AutoCamera', cam_auto)
scene.collection.objects.link(ob_auto_camera)
ob_auto_camera.location = (7.11461, -8.57751, 7.97846)
ob_auto_camera.rotation_euler = (1.09748, -7.21219e-08, 0.694738)
scene.camera = ob_auto_camera
light_auto_sun = bpy.data.lights.new('AutoSun', 'SUN')
light_auto_sun.energy = 3.0
light_auto_sun.angle = 0.0523599
ob_auto_sun = bpy.data.objects.new('AutoSun', light_auto_sun)
scene.collection.objects.link(ob_auto_sun)
ob_auto_sun.rotation_euler = (0.872665, 0.174533, 0.523599)
bpy.context.view_layer.update()
